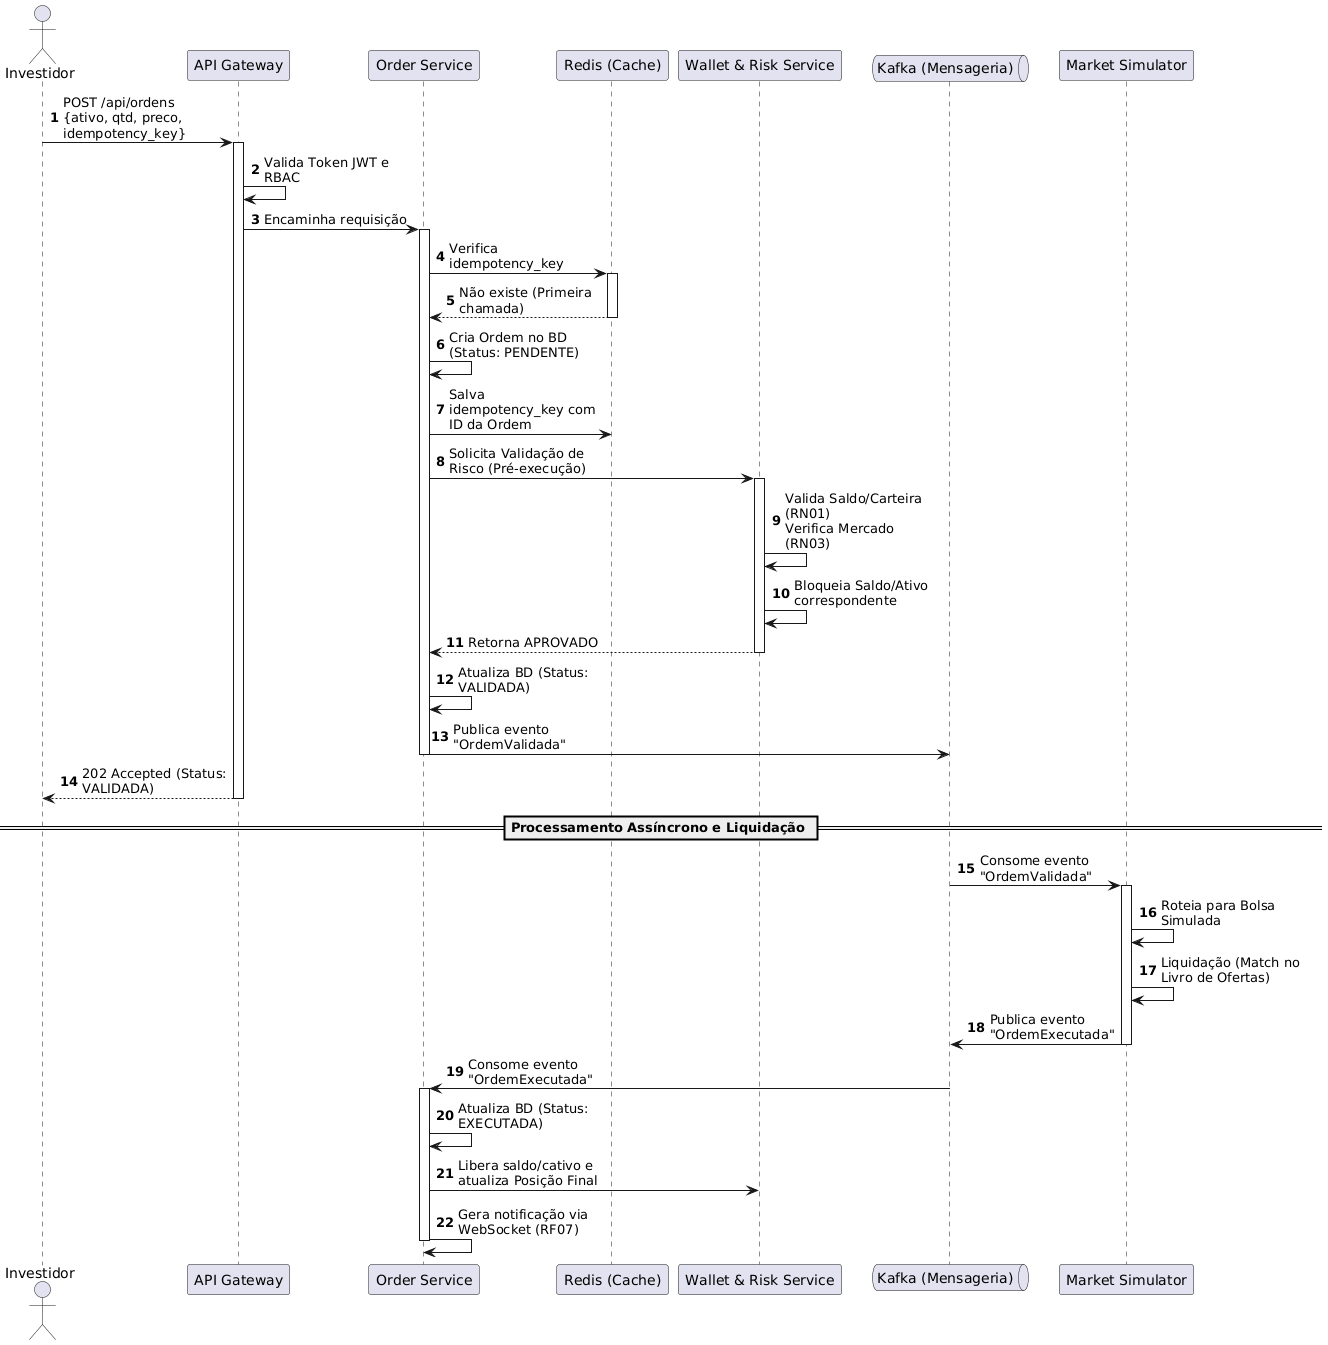

The diagram above was rendered by PlantUML. Its source (embedded in the PNG):
@startuml
skinparam maxMessageSize 150
autonumber

actor Investidor
participant "API Gateway" as API
participant "Order Service" as Order
participant "Redis (Cache)" as Redis
participant "Wallet & Risk Service" as Risk
queue "Kafka (Mensageria)" as Kafka
participant "Market Simulator" as Market

Investidor -> API : POST /api/ordens\n{ativo, qtd, preco, idempotency_key}
activate API
API -> API : Valida Token JWT e RBAC

API -> Order : Encaminha requisição
activate Order

Order -> Redis : Verifica idempotency_key
activate Redis
Redis --> Order : Não existe (Primeira chamada)
deactivate Redis

Order -> Order : Cria Ordem no BD (Status: PENDENTE)
Order -> Redis : Salva idempotency_key com ID da Ordem

Order -> Risk : Solicita Validação de Risco (Pré-execução)
activate Risk
Risk -> Risk : Valida Saldo/Carteira (RN01)\nVerifica Mercado (RN03)
Risk -> Risk : Bloqueia Saldo/Ativo correspondente
Risk --> Order : Retorna APROVADO
deactivate Risk

Order -> Order : Atualiza BD (Status: VALIDADA)
Order -> Kafka : Publica evento "OrdemValidada"
deactivate Order

API --> Investidor : 202 Accepted (Status: VALIDADA)
deactivate API

== Processamento Assíncrono e Liquidação ==

Kafka -> Market : Consome evento "OrdemValidada"
activate Market
Market -> Market : Roteia para Bolsa Simulada
Market -> Market : Liquidação (Match no Livro de Ofertas)
Market -> Kafka : Publica evento "OrdemExecutada"
deactivate Market

Kafka -> Order : Consome evento "OrdemExecutada"
activate Order
Order -> Order : Atualiza BD (Status: EXECUTADA)
Order -> Risk : Libera saldo/cativo e atualiza Posição Final
Order -> Order : Gera notificação via WebSocket (RF07)
deactivate Order
@enduml